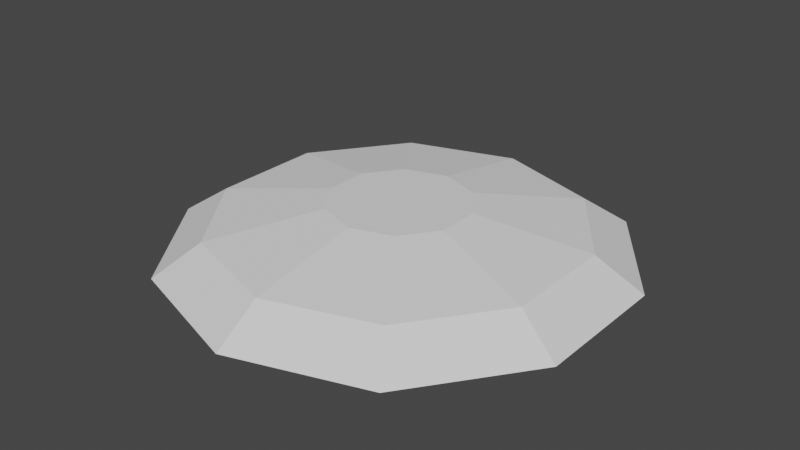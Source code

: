 # Source: Skeet.blend  (saved by Blender 2.81.16; exported with 4.5.12 LTS)
import bpy
from mathutils import Matrix  # noqa: F401  (used for matrix-valued properties, if any)

bpy.ops.wm.read_factory_settings(use_empty=True)
scene = bpy.context.scene
scene.name = 'Scene'

# ---- collections
col_collection = bpy.data.collections.new('Collection'); scene.collection.children.link(col_collection)

# ---- world
world_world = bpy.data.worlds.new('World'); scene.world = world_world
world_world.use_nodes = True; world_world.node_tree.nodes.clear()
_N = world_world.node_tree.nodes; _L = world_world.node_tree.links
n0 = _N.new('ShaderNodeOutputWorld'); n0.name = 'World Output'; n0.location = (300, 300)
n1 = _N.new('ShaderNodeBackground'); n1.name = 'Background'; n1.location = (10, 300)
n1.inputs[0].default_value = (0.05088, 0.05088, 0.05088, 1.0)
_L.new(n1.outputs[0], n0.inputs[0])
n0.is_active_output = True
world_world.color = (0.05088, 0.05088, 0.05088)
world_world.use_sun_shadow = False
world_world.sun_shadow_jitter_overblur = 0.0

# ---- meshes
me_cylinder_001 = bpy.data.meshes.new('Cylinder.001')
me_cylinder_001.from_pydata([(0.0, 1.0, -0.1341), (0.5878, 0.809, -0.1341), (0.9511, 0.309, -0.1341), (0.9511, -0.309, -0.1341), (0.5878, -0.809, -0.1341), (-8.742e-08, -1.0, -0.1341), (-0.5878, -0.809, -0.1341), (-0.9511, -0.309, -0.1341), (-0.9511, 0.309, -0.1341), (-0.5878, 0.809, -0.1341), (6.017e-09, 0.7981, 0.0), (0.4691, 0.6457, 0.0), (0.759, 0.2466, 0.0), (0.759, -0.2466, 0.0), (0.4691, -0.6457, 0.0), (-6.375e-08, -0.7981, 0.0), (-0.4691, -0.6457, 0.0), (-0.759, -0.2466, 0.0), (-0.759, 0.2466, 0.0), (-0.4691, 0.6457, 0.0), (2.193e-08, 0.3075, 0.0857), (0.1807, 0.2487, 0.0857), (0.2924, 0.09501, 0.0857), (0.2924, -0.09501, 0.0857), (0.1807, -0.2487, 0.0857), (-4.948e-09, -0.3075, 0.0857), (-0.1807, -0.2487, 0.0857), (-0.2924, -0.09501, 0.0857), (-0.2924, 0.09501, 0.0857), (-0.1807, 0.2487, 0.0857)], [], [(0, 1, 2, 3, 4, 5, 6, 7, 8, 9), (9, 19, 10, 0), (8, 18, 19, 9), (7, 17, 18, 8), (6, 16, 17, 7), (5, 15, 16, 6), (4, 14, 15, 5), (3, 13, 14, 4), (2, 12, 13, 3), (1, 11, 12, 2), (0, 10, 11, 1), (19, 29, 20, 10), (18, 28, 29, 19), (17, 27, 28, 18), (16, 26, 27, 17), (15, 25, 26, 16), (14, 24, 25, 15), (13, 23, 24, 14), (12, 22, 23, 13), (11, 21, 22, 12), (10, 20, 21, 11), (29, 28, 27, 26, 25, 24, 23, 22, 21, 20)])
_uv = me_cylinder_001.uv_layers.new(name='UVMap')
_uv.uv.foreach_set('vector', [0.75, 0.49, 0.8911, 0.4442, 0.9783, 0.3242, 0.9783, 0.1758, 0.8911, 0.05584, 0.75, 0.01, 0.6089, 0.05584, 0.5217, 0.1758, 0.5217, 0.3242, 0.6089, 0.4442, 0.1, 0.5, 0.1, 0.75, -7.451e-08, 0.75, -7.451e-08, 0.5, 0.2, 0.5, 0.2, 0.75, 0.1, 0.75, 0.1, 0.5, 0.3, 0.5, 0.3, 0.75, 0.2, 0.75, 0.2, 0.5, 0.4, 0.5, 0.4, 0.75, 0.3, 0.75, 0.3, 0.5, 0.5, 0.5, 0.5, 0.75, 0.4, 0.75, 0.4, 0.5, 0.6, 0.5, 0.6, 0.75, 0.5, 0.75, 0.5, 0.5, 0.7, 0.5, 0.7, 0.75, 0.6, 0.75, 0.6, 0.5, 0.8, 0.5, 0.8, 0.75, 0.7, 0.75, 0.7, 0.5, 0.9, 0.5, 0.9, 0.75, 0.8, 0.75, 0.8, 0.5, 1.0, 0.5, 1.0, 0.75, 0.9, 0.75, 0.9, 0.5, 0.1, 0.75, 0.1, 0.875, -7.451e-08, 0.875, -7.451e-08, 0.75, 0.2, 0.75, 0.2, 0.875, 0.1, 0.875, 0.1, 0.75, 0.3, 0.75, 0.3, 0.875, 0.2, 0.875, 0.2, 0.75, 0.4, 0.75, 0.4, 0.875, 0.3, 0.875, 0.3, 0.75, 0.5, 0.75, 0.5, 0.875, 0.4, 0.875, 0.4, 0.75, 0.6, 0.75, 0.6, 0.875, 0.5, 0.875, 0.5, 0.75, 0.7, 0.75, 0.7, 0.875, 0.6, 0.875, 0.6, 0.75, 0.8, 0.75, 0.8, 0.875, 0.7, 0.875, 0.7, 0.75, 0.9, 0.75, 0.9, 0.875, 0.8, 0.875, 0.8, 0.75, 1.0, 0.75, 1.0, 0.875, 0.9, 0.875, 0.9, 0.75, 0.1, 0.875, 0.2, 0.875, 0.3, 0.875, 0.4, 0.875, 0.5, 0.875, 0.6, 0.875, 0.7, 0.875, 0.8, 0.875, 0.9, 0.875, 1.0, 0.875])
me_cylinder_001.use_remesh_fix_poles = True
me_cylinder_001.use_remesh_preserve_attributes = False
me_cylinder_001.use_mirror_vertex_groups = False
me_cylinder_001.update()

# ---- objects
ob_cylinder_001 = bpy.data.objects.new('Cylinder.001', me_cylinder_001)

# ---- transforms, parenting, visibility, modifiers, constraints
ob_cylinder_001.location = (0.0, 0.0, 0.0)
ob_cylinder_001.lineart.crease_threshold = 0.0

# ---- collection membership
col_collection.objects.link(ob_cylinder_001)

# ---- scene / render settings (as saved in the file)
scene.frame_start = 1; scene.frame_end = 250; scene.frame_set(1)
scene.render.engine = 'BLENDER_EEVEE_NEXT'
scene.cycles.use_denoising = False
scene.cycles.samples = 128
scene.cycles.sampling_pattern = 'TABULATED_SOBOL'
scene.cycles.use_adaptive_sampling = False
scene.cycles.use_light_tree = False
scene.view_settings.view_transform = 'Filmic'
bpy.context.view_layer.update()

# ---- added for rendering (the .blend has no active camera and no usable light): camera, sun
cam_auto = bpy.data.cameras.new('AutoCamera')
cam_auto.lens = 50.0
cam_auto.sensor_width = 36.0
cam_auto.clip_end = 1000.0
ob_auto_camera = bpy.data.objects.new('AutoCamera', cam_auto)
scene.collection.objects.link(ob_auto_camera)
ob_auto_camera.location = (2.56177, -3.07413, 2.02525)
ob_auto_camera.rotation_euler = (1.09748, -7.21219e-08, 0.694738)
scene.camera = ob_auto_camera
light_auto_sun = bpy.data.lights.new('AutoSun', 'SUN')
light_auto_sun.energy = 3.0
light_auto_sun.angle = 0.0523599
ob_auto_sun = bpy.data.objects.new('AutoSun', light_auto_sun)
scene.collection.objects.link(ob_auto_sun)
ob_auto_sun.rotation_euler = (0.872665, 0.174533, 0.523599)
bpy.context.view_layer.update()
